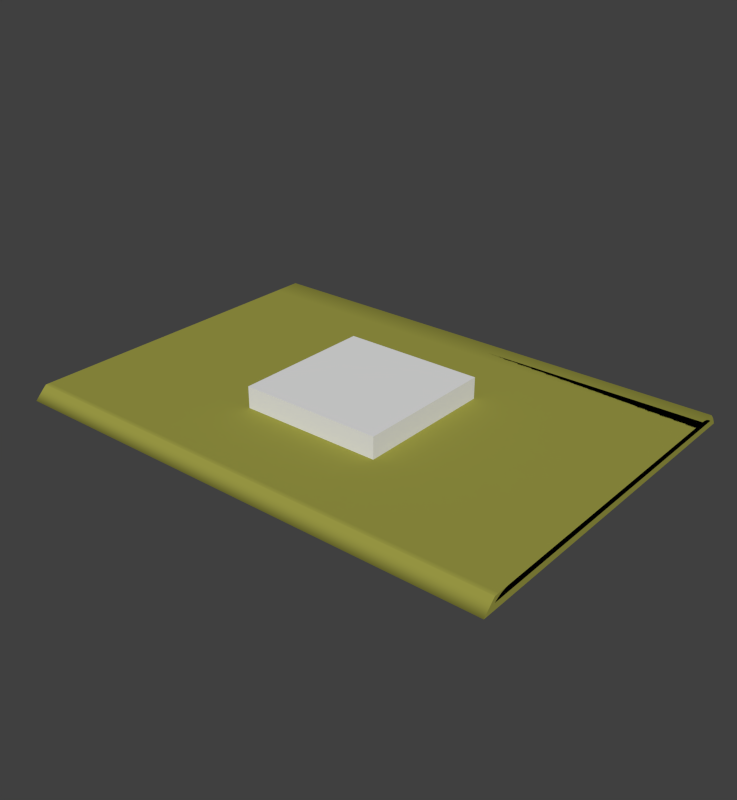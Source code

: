 # Source: top_panel.blend  (saved by Blender 2.70.0; exported with 4.5.12 LTS)
import bpy
from mathutils import Matrix  # noqa: F401  (used for matrix-valued properties, if any)

bpy.ops.wm.read_factory_settings(use_empty=True)
scene = bpy.context.scene
scene.name = 'Scene'

# ---- collections
col_collection_1 = bpy.data.collections.new('Collection 1'); scene.collection.children.link(col_collection_1)
col_collection_2 = bpy.data.collections.new('Collection 2'); scene.collection.children.link(col_collection_2)
col_collection_3 = bpy.data.collections.new('Collection 3'); scene.collection.children.link(col_collection_3)
col_collection_4 = bpy.data.collections.new('Collection 4'); scene.collection.children.link(col_collection_4)
col_collection_5 = bpy.data.collections.new('Collection 5'); scene.collection.children.link(col_collection_5)
col_collection_6 = bpy.data.collections.new('Collection 6'); scene.collection.children.link(col_collection_6)
col_collection_7 = bpy.data.collections.new('Collection 7'); scene.collection.children.link(col_collection_7)
col_collection_8 = bpy.data.collections.new('Collection 8'); scene.collection.children.link(col_collection_8)
col_collection_9 = bpy.data.collections.new('Collection 9'); scene.collection.children.link(col_collection_9)
col_collection_10 = bpy.data.collections.new('Collection 10'); scene.collection.children.link(col_collection_10)
col_collection_11 = bpy.data.collections.new('Collection 11'); scene.collection.children.link(col_collection_11)
col_collection_12 = bpy.data.collections.new('Collection 12'); scene.collection.children.link(col_collection_12)
col_collection_13 = bpy.data.collections.new('Collection 13'); scene.collection.children.link(col_collection_13)
col_collection_14 = bpy.data.collections.new('Collection 14'); scene.collection.children.link(col_collection_14)
col_collection_15 = bpy.data.collections.new('Collection 15'); scene.collection.children.link(col_collection_15)
col_collection_16 = bpy.data.collections.new('Collection 16'); scene.collection.children.link(col_collection_16)
col_collection_17 = bpy.data.collections.new('Collection 17'); scene.collection.children.link(col_collection_17)
col_collection_18 = bpy.data.collections.new('Collection 18'); scene.collection.children.link(col_collection_18)
col_collection_19 = bpy.data.collections.new('Collection 19'); scene.collection.children.link(col_collection_19)
col_collection_20 = bpy.data.collections.new('Collection 20'); scene.collection.children.link(col_collection_20)

# ---- materials (node trees are filled in below, after node groups)
mat_svgmat_002 = bpy.data.materials.new('SVGMat.002')
mat_svgmat_002.alpha_threshold = 0.0
mat_svgmat_002.diffuse_color = (0.3343, 0.3292, 0.05978, 1.0)
mat_svgmat_002.roughness = 0.5
mat_svgmat_002.line_color = (0.0, 0.0, 0.0, 1.0)
mat_svgmat_001 = bpy.data.materials.new('SVGMat.001')
mat_svgmat_001.alpha_threshold = 0.0
mat_svgmat_001.diffuse_color = (0.5415, 0.6982, 0.1515, 1.0)
mat_svgmat_001.roughness = 0.5
mat_svgmat_001.line_color = (0.0, 0.0, 0.0, 1.0)

# ---- material node trees

# ---- world
world_world = bpy.data.worlds.new('World'); scene.world = world_world
world_world.color = (0.05088, 0.05088, 0.05088)
world_world.use_sun_shadow = False
world_world.sun_shadow_jitter_overblur = 0.0
world_world.cycles.sampling_method = 'MANUAL'
world_world.cycles.sample_map_resolution = 256

# ---- meshes
me_cube_001 = bpy.data.meshes.new('Cube.001')
me_cube_001.from_pydata([(-1.0, -1.0, -1.0), (-1.0, 1.0, -1.0), (1.0, 1.0, -1.0), (1.0, -1.0, -1.0), (-1.0, -1.0, 1.0), (-1.0, 1.0, 1.0), (1.0, 1.0, 1.0), (1.0, -1.0, 1.0)], [], [(4, 5, 1, 0), (5, 6, 2, 1), (6, 7, 3, 2), (7, 4, 0, 3), (0, 1, 2, 3), (7, 6, 5, 4)])
me_cube_001.use_remesh_preserve_volume = False
me_cube_001.use_remesh_preserve_attributes = False
me_cube_001.use_mirror_vertex_groups = False
me_cube_001.update()
me_mesh = bpy.data.meshes.new('Mesh')
me_mesh.from_pydata([(-0.175, 0.2239, 0.008501), (-0.175, 0.2003, 0.008502), (-0.175, 0.175, 0.008502), (-0.175, 0.1488, 0.008503), (-0.175, 0.1227, 0.008504), (-0.175, 0.09741, 0.008504), (-0.175, 0.07374, 0.008505), (-0.175, 0.05254, 0.008505), (-0.175, 0.03462, 0.008506), (-0.175, 0.02081, 0.008506), (-0.175, 0.01191, 0.008507), (-0.175, 0.008768, 0.008507), (-0.175, 0.008592, 0.008371), (-0.175, 0.008416, 0.008233), (-0.175, 0.008242, 0.008093), (-0.175, 0.008069, 0.007951), (-0.175, 0.007898, 0.007806), (-0.175, 0.007728, 0.00766), (-0.175, 0.00756, 0.007512), (-0.175, 0.007393, 0.007362), (-0.175, 0.007227, 0.00721), (-0.175, 0.007064, 0.007056), (-0.175, 0.006902, 0.0069), (-0.175, 0.006741, 0.006742), (-0.175, 7.418e-10, 3.43e-07), (-0.175, 0.01202, 3.43e-07), (-0.175, 0.03351, 5.164e-07), (-0.175, 0.05749, 7.099e-07), (-0.175, 0.08314, 9.169e-07), (-0.175, 0.1096, 1.131e-06), (-0.175, 0.1361, 1.344e-06), (-0.175, 0.1617, 1.551e-06), (-0.175, 0.1857, 1.745e-06), (-0.175, 0.2072, 1.918e-06), (-0.175, 0.2254, 2.065e-06), (-0.175, 0.2394, 2.178e-06), (-0.175, 0.2484, 2.25e-06), (-0.175, 0.2516, 2.276e-06), (-0.175, 0.2513, 0.0006126), (-0.175, 0.251, 0.001216), (-0.175, 0.2508, 0.001812), (-0.175, 0.2504, 0.002401), (-0.175, 0.2501, 0.00298), (-0.175, 0.2497, 0.003551), (-0.175, 0.2494, 0.004111), (-0.175, 0.249, 0.004662), (-0.175, 0.2485, 0.005201), (-0.175, 0.2481, 0.005729), (-0.175, 0.2476, 0.006245), (-0.175, 0.2472, 0.006748), (-0.175, 0.247, 0.006905), (-0.175, 0.2468, 0.00706), (-0.175, 0.2467, 0.007213), (-0.175, 0.2465, 0.007364), (-0.175, 0.2463, 0.007513), (-0.175, 0.2462, 0.00766), (-0.175, 0.246, 0.007805), (-0.175, 0.2458, 0.007948), (-0.175, 0.2457, 0.008089), (-0.175, 0.2455, 0.008228), (-0.175, 0.2453, 0.008365), (-0.175, 0.2451, 0.0085), (0.175, 0.2239, 0.0085), (0.175, 0.2003, 0.008501), (0.175, 0.175, 0.008502), (0.175, 0.1488, 0.008502), (0.175, 0.1227, 0.008503), (0.175, 0.09741, 0.008504), (0.175, 0.07374, 0.008504), (0.175, 0.05254, 0.008505), (0.175, 0.03462, 0.008505), (0.175, 0.02081, 0.008506), (0.175, 0.01191, 0.008506), (0.175, 0.008768, 0.008506), (0.175, 0.008592, 0.00837), (0.175, 0.008416, 0.008232), (0.175, 0.008242, 0.008092), (0.175, 0.008069, 0.00795), (0.175, 0.007898, 0.007806), (0.175, 0.007728, 0.00766), (0.175, 0.00756, 0.007512), (0.175, 0.007393, 0.007362), (0.175, 0.007227, 0.007209), (0.175, 0.007064, 0.007055), (0.175, 0.006902, 0.006899), (0.175, 0.006741, 0.006741), (0.175, 7.418e-10, -3.288e-07), (0.175, 0.01202, -3.288e-07), (0.175, 0.03351, -1.554e-07), (0.175, 0.05749, 3.817e-08), (0.175, 0.08314, 2.451e-07), (0.175, 0.1096, 4.588e-07), (0.175, 0.1361, 6.725e-07), (0.175, 0.1617, 8.795e-07), (0.175, 0.1857, 1.073e-06), (0.175, 0.2072, 1.246e-06), (0.175, 0.2254, 1.393e-06), (0.175, 0.2394, 1.506e-06), (0.175, 0.2484, 1.579e-06), (0.175, 0.2516, 1.604e-06), (0.175, 0.2513, 0.0006119), (0.175, 0.251, 0.001215), (0.175, 0.2508, 0.001812), (0.175, 0.2504, 0.0024), (0.175, 0.2501, 0.002979), (0.175, 0.2497, 0.00355), (0.175, 0.2494, 0.004111), (0.175, 0.249, 0.004661), (0.175, 0.2485, 0.005201), (0.175, 0.2481, 0.005728), (0.175, 0.2476, 0.006244), (0.175, 0.2472, 0.006747), (0.175, 0.247, 0.006905), (0.175, 0.2468, 0.00706), (0.175, 0.2467, 0.007213), (0.175, 0.2465, 0.007364), (0.175, 0.2463, 0.007512), (0.175, 0.2462, 0.007659), (0.175, 0.246, 0.007804), (0.175, 0.2458, 0.007947), (0.175, 0.2457, 0.008088), (0.175, 0.2455, 0.008227), (0.175, 0.2453, 0.008364), (0.175, 0.2451, 0.0085), (0.175, 0.2239, 0.0085), (-0.175, 0.2239, 0.008501), (0.175, 0.2003, 0.008501), (-0.175, 0.2003, 0.008502), (0.175, 0.175, 0.008502), (-0.175, 0.175, 0.008502), (0.175, 0.1488, 0.008502), (-0.175, 0.1488, 0.008503), (0.175, 0.1227, 0.008503), (-0.175, 0.1227, 0.008504), (0.175, 0.09741, 0.008504), (-0.175, 0.09741, 0.008504), (0.175, 0.07374, 0.008504), (-0.175, 0.07374, 0.008505), (0.175, 0.05254, 0.008505), (-0.175, 0.05254, 0.008505), (0.175, 0.03462, 0.008505), (-0.175, 0.03462, 0.008506), (0.175, 0.02081, 0.008506), (-0.175, 0.02081, 0.008506), (0.175, 0.01191, 0.008506), (-0.175, 0.01191, 0.008507), (0.175, 0.008768, 0.008506), (-0.175, 0.008768, 0.008507), (0.175, 0.008592, 0.00837), (-0.175, 0.008592, 0.008371), (0.175, 0.008416, 0.008232), (-0.175, 0.008416, 0.008233), (0.175, 0.008242, 0.008092), (-0.175, 0.008242, 0.008093), (0.175, 0.008069, 0.00795), (-0.175, 0.008069, 0.007951), (0.175, 0.007898, 0.007806), (-0.175, 0.007898, 0.007806), (0.175, 0.007728, 0.00766), (-0.175, 0.007728, 0.00766), (0.175, 0.00756, 0.007512), (-0.175, 0.00756, 0.007512), (0.175, 0.007393, 0.007362), (-0.175, 0.007393, 0.007362), (0.175, 0.007227, 0.007209), (-0.175, 0.007227, 0.00721), (0.175, 0.007064, 0.007055), (-0.175, 0.007064, 0.007056), (0.175, 0.006902, 0.006899), (-0.175, 0.006902, 0.0069), (0.175, 0.006741, 0.006741), (-0.175, 0.006741, 0.006742), (0.175, 7.418e-10, -3.288e-07), (-0.175, 7.418e-10, 3.43e-07), (0.175, 0.01202, -3.288e-07), (-0.175, 0.01202, 3.43e-07), (0.175, 0.03351, -1.554e-07), (-0.175, 0.03351, 5.164e-07), (0.175, 0.05749, 3.817e-08), (-0.175, 0.05749, 7.099e-07), (0.175, 0.08314, 2.451e-07), (-0.175, 0.08314, 9.169e-07), (0.175, 0.1096, 4.588e-07), (-0.175, 0.1096, 1.131e-06), (0.175, 0.1361, 6.725e-07), (-0.175, 0.1361, 1.344e-06), (0.175, 0.1617, 8.795e-07), (-0.175, 0.1617, 1.551e-06), (0.175, 0.1857, 1.073e-06), (-0.175, 0.1857, 1.745e-06), (0.175, 0.2072, 1.246e-06), (-0.175, 0.2072, 1.918e-06), (0.175, 0.2254, 1.393e-06), (-0.175, 0.2254, 2.065e-06), (0.175, 0.2394, 1.506e-06), (-0.175, 0.2394, 2.178e-06), (0.175, 0.2484, 1.579e-06), (-0.175, 0.2484, 2.25e-06), (0.175, 0.2516, 1.604e-06), (-0.175, 0.2516, 2.276e-06), (0.175, 0.2513, 0.0006119), (-0.175, 0.2513, 0.0006126), (0.175, 0.251, 0.001215), (-0.175, 0.251, 0.001216), (0.175, 0.2508, 0.001812), (-0.175, 0.2508, 0.001812), (0.175, 0.2504, 0.0024), (-0.175, 0.2504, 0.002401), (0.175, 0.2501, 0.002979), (-0.175, 0.2501, 0.00298), (0.175, 0.2497, 0.00355), (-0.175, 0.2497, 0.003551), (0.175, 0.2494, 0.004111), (-0.175, 0.2494, 0.004111), (0.175, 0.249, 0.004661), (-0.175, 0.249, 0.004662), (0.175, 0.2485, 0.005201), (-0.175, 0.2485, 0.005201), (0.175, 0.2481, 0.005728), (-0.175, 0.2481, 0.005729), (0.175, 0.2476, 0.006244), (-0.175, 0.2476, 0.006245), (0.175, 0.2472, 0.006747), (-0.175, 0.2472, 0.006748), (0.175, 0.247, 0.006905), (-0.175, 0.247, 0.006905), (0.175, 0.2468, 0.00706), (-0.175, 0.2468, 0.00706), (0.175, 0.2467, 0.007213), (-0.175, 0.2467, 0.007213), (0.175, 0.2465, 0.007364), (-0.175, 0.2465, 0.007364), (0.175, 0.2463, 0.007512), (-0.175, 0.2463, 0.007513), (0.175, 0.2462, 0.007659), (-0.175, 0.2462, 0.00766), (0.175, 0.246, 0.007804), (-0.175, 0.246, 0.007805), (0.175, 0.2458, 0.007947), (-0.175, 0.2458, 0.007948), (0.175, 0.2457, 0.008088), (-0.175, 0.2457, 0.008089), (0.175, 0.2455, 0.008227), (-0.175, 0.2455, 0.008228), (0.175, 0.2453, 0.008364), (-0.175, 0.2453, 0.008365), (0.175, 0.2451, 0.0085), (-0.175, 0.2451, 0.0085)], [], [(36, 38, 37), (36, 39, 38), (36, 40, 39), (36, 41, 40), (36, 42, 41), (36, 43, 42), (36, 44, 43), (36, 45, 44), (36, 46, 45), (36, 47, 46), (35, 47, 36), (35, 48, 47), (35, 49, 48), (35, 50, 49), (35, 51, 50), (35, 52, 51), (35, 53, 52), (35, 54, 53), (35, 55, 54), (35, 56, 55), (35, 57, 56), (35, 58, 57), (35, 59, 58), (35, 60, 59), (35, 61, 60), (35, 0, 61), (34, 0, 35), (33, 0, 34), (33, 1, 0), (32, 1, 33), (32, 2, 1), (31, 2, 32), (31, 3, 2), (30, 3, 31), (30, 4, 3), (29, 4, 30), (29, 5, 4), (28, 5, 29), (28, 6, 5), (27, 6, 28), (27, 7, 6), (26, 7, 27), (26, 8, 7), (26, 9, 8), (25, 9, 26), (25, 10, 9), (24, 10, 25), (24, 11, 10), (24, 12, 11), (24, 13, 12), (24, 14, 13), (24, 15, 14), (24, 16, 15), (24, 17, 16), (24, 18, 17), (24, 19, 18), (24, 20, 19), (24, 21, 20), (24, 22, 21), (24, 23, 22), (100, 98, 99), (101, 98, 100), (102, 98, 101), (103, 98, 102), (104, 98, 103), (105, 98, 104), (106, 98, 105), (107, 98, 106), (108, 98, 107), (109, 98, 108), (109, 97, 98), (110, 97, 109), (111, 97, 110), (112, 97, 111), (113, 97, 112), (114, 97, 113), (115, 97, 114), (116, 97, 115), (117, 97, 116), (118, 97, 117), (119, 97, 118), (120, 97, 119), (121, 97, 120), (122, 97, 121), (123, 97, 122), (62, 97, 123), (62, 96, 97), (62, 95, 96), (63, 95, 62), (63, 94, 95), (64, 94, 63), (64, 93, 94), (65, 93, 64), (65, 92, 93), (66, 92, 65), (66, 91, 92), (67, 91, 66), (67, 90, 91), (68, 90, 67), (68, 89, 90), (69, 89, 68), (69, 88, 89), (70, 88, 69), (71, 88, 70), (71, 87, 88), (72, 87, 71), (72, 86, 87), (73, 86, 72), (74, 86, 73), (75, 86, 74), (76, 86, 75), (77, 86, 76), (78, 86, 77), (79, 86, 78), (80, 86, 79), (81, 86, 80), (82, 86, 81), (83, 86, 82), (84, 86, 83), (85, 86, 84), (125, 127, 126, 124), (127, 129, 128, 126), (129, 131, 130, 128), (131, 133, 132, 130), (133, 135, 134, 132), (135, 137, 136, 134), (137, 139, 138, 136), (139, 141, 140, 138), (141, 143, 142, 140), (143, 145, 144, 142), (145, 147, 146, 144), (147, 149, 148, 146), (149, 151, 150, 148), (151, 153, 152, 150), (153, 155, 154, 152), (155, 157, 156, 154), (157, 159, 158, 156), (159, 161, 160, 158), (161, 163, 162, 160), (163, 165, 164, 162), (165, 167, 166, 164), (167, 169, 168, 166), (169, 171, 170, 168), (171, 173, 172, 170), (173, 175, 174, 172), (175, 177, 176, 174), (177, 179, 178, 176), (179, 181, 180, 178), (181, 183, 182, 180), (183, 185, 184, 182), (185, 187, 186, 184), (187, 189, 188, 186), (189, 191, 190, 188), (191, 193, 192, 190), (193, 195, 194, 192), (195, 197, 196, 194), (197, 199, 198, 196), (199, 201, 200, 198), (201, 203, 202, 200), (203, 205, 204, 202), (205, 207, 206, 204), (207, 209, 208, 206), (209, 211, 210, 208), (211, 213, 212, 210), (213, 215, 214, 212), (215, 217, 216, 214), (217, 219, 218, 216), (219, 221, 220, 218), (221, 223, 222, 220), (223, 225, 224, 222), (225, 227, 226, 224), (227, 229, 228, 226), (229, 231, 230, 228), (231, 233, 232, 230), (233, 235, 234, 232), (235, 237, 236, 234), (237, 239, 238, 236), (239, 241, 240, 238), (241, 243, 242, 240), (243, 245, 244, 242), (245, 247, 246, 244), (247, 125, 124, 246)])
me_mesh.polygons.foreach_set('use_smooth', [0, 0, 0, 0, 0, 0, 0, 0, 0, 0, 0, 0, 0, 0, 0, 0, 0, 0, 0, 0, 0, 0, 0, 0, 0, 0, 0, 0, 0, 0, 0, 0, 0, 0, 0, 0, 0, 0, 0, 0, 0, 0, 0, 0, 0, 0, 0, 0, 0, 0, 0, 0, 0, 0, 0, 0, 0, 0, 0, 0, 0, 0, 0, 0, 0, 0, 0, 0, 0, 0, 0, 0, 0, 0, 0, 0, 0, 0, 0, 0, 0, 0, 0, 0, 0, 0, 0, 0, 0, 0, 0, 0, 0, 0, 0, 0, 0, 0, 0, 0, 0, 0, 0, 0, 0, 0, 0, 0, 0, 0, 0, 0, 0, 0, 0, 0, 0, 0, 0, 0, 1, 1, 1, 1, 1, 1, 1, 1, 1, 1, 1, 1, 1, 1, 1, 1, 1, 1, 1, 1, 1, 1, 1, 1, 1, 1, 1, 1, 1, 1, 1, 1, 1, 1, 1, 1, 1, 1, 1, 1, 1, 1, 1, 1, 1, 1, 1, 1, 1, 1, 1, 1, 1, 1, 1, 1, 1, 1, 1, 1, 1, 1])
me_mesh.materials.append(mat_svgmat_002)
me_mesh.use_remesh_preserve_volume = False
me_mesh.use_remesh_preserve_attributes = False
me_mesh.use_mirror_vertex_groups = False
me_mesh.update()
me_mesh_001 = bpy.data.meshes.new('Mesh.001')
me_mesh_001.from_pydata([(-0.175, 0.214, 0.0126), (-0.175, 0.1928, 0.0126), (-0.175, 0.17, 0.0126), (-0.175, 0.1466, 0.0126), (-0.175, 0.1231, 0.0126), (-0.175, 0.1004, 0.0126), (-0.175, 0.07919, 0.0126), (-0.175, 0.06016, 0.0126), (-0.175, 0.04408, 0.0126), (-0.175, 0.03168, 0.0126), (-0.175, 0.0237, 0.0126), (-0.175, 0.02087, 0.0126), (-0.175, 0.01978, 0.01257), (-0.175, 0.01869, 0.01248), (-0.175, 0.01761, 0.01233), (-0.175, 0.01655, 0.01213), (-0.175, 0.0155, 0.01186), (-0.175, 0.01447, 0.01154), (-0.175, 0.01345, 0.01117), (-0.175, 0.01246, 0.01074), (-0.175, 0.0115, 0.01026), (-0.175, 0.01056, 0.009721), (-0.175, 0.009644, 0.009136), (-0.175, 0.008762, 0.0085), (-0.175, 0.2451, 0.0085), (-0.175, 0.2443, 0.009134), (-0.175, 0.2433, 0.009719), (-0.175, 0.2424, 0.01025), (-0.175, 0.2414, 0.01073), (-0.175, 0.2404, 0.01116), (-0.175, 0.2394, 0.01154), (-0.175, 0.2384, 0.01186), (-0.175, 0.2373, 0.01212), (-0.175, 0.2363, 0.01233), (-0.175, 0.2352, 0.01248), (-0.175, 0.2341, 0.01257), (-0.175, 0.233, 0.0126), (0.175, 0.214, 0.0126), (0.175, 0.1928, 0.0126), (0.175, 0.17, 0.0126), (0.175, 0.1466, 0.0126), (0.175, 0.1231, 0.0126), (0.175, 0.1004, 0.0126), (0.175, 0.07919, 0.0126), (0.175, 0.06016, 0.0126), (0.175, 0.04408, 0.0126), (0.175, 0.03168, 0.0126), (0.175, 0.0237, 0.0126), (0.175, 0.02087, 0.0126), (0.175, 0.01978, 0.01257), (0.175, 0.01869, 0.01248), (0.175, 0.01761, 0.01233), (0.175, 0.01655, 0.01213), (0.175, 0.0155, 0.01186), (0.175, 0.01447, 0.01154), (0.175, 0.01345, 0.01117), (0.175, 0.01246, 0.01074), (0.175, 0.0115, 0.01025), (0.175, 0.01056, 0.00972), (0.175, 0.009644, 0.009135), (0.175, 0.008762, 0.0085), (0.175, 0.2451, 0.0085), (0.175, 0.2443, 0.009134), (0.175, 0.2433, 0.009718), (0.175, 0.2424, 0.01025), (0.175, 0.2414, 0.01073), (0.175, 0.2404, 0.01116), (0.175, 0.2394, 0.01154), (0.175, 0.2384, 0.01186), (0.175, 0.2373, 0.01212), (0.175, 0.2363, 0.01233), (0.175, 0.2352, 0.01248), (0.175, 0.2341, 0.01257), (0.175, 0.233, 0.0126), (0.175, 0.214, 0.0126), (-0.175, 0.214, 0.0126), (0.175, 0.1928, 0.0126), (-0.175, 0.1928, 0.0126), (0.175, 0.17, 0.0126), (-0.175, 0.17, 0.0126), (0.175, 0.1466, 0.0126), (-0.175, 0.1466, 0.0126), (0.175, 0.1231, 0.0126), (-0.175, 0.1231, 0.0126), (0.175, 0.1004, 0.0126), (-0.175, 0.1004, 0.0126), (0.175, 0.07919, 0.0126), (-0.175, 0.07919, 0.0126), (0.175, 0.06016, 0.0126), (-0.175, 0.06016, 0.0126), (0.175, 0.04408, 0.0126), (-0.175, 0.04408, 0.0126), (0.175, 0.03168, 0.0126), (-0.175, 0.03168, 0.0126), (0.175, 0.0237, 0.0126), (-0.175, 0.0237, 0.0126), (0.175, 0.02087, 0.0126), (-0.175, 0.02087, 0.0126), (0.175, 0.01978, 0.01257), (-0.175, 0.01978, 0.01257), (0.175, 0.01869, 0.01248), (-0.175, 0.01869, 0.01248), (0.175, 0.01761, 0.01233), (-0.175, 0.01761, 0.01233), (0.175, 0.01655, 0.01213), (-0.175, 0.01655, 0.01213), (0.175, 0.0155, 0.01186), (-0.175, 0.0155, 0.01186), (0.175, 0.01447, 0.01154), (-0.175, 0.01447, 0.01154), (0.175, 0.01345, 0.01117), (-0.175, 0.01345, 0.01117), (0.175, 0.01246, 0.01074), (-0.175, 0.01246, 0.01074), (0.175, 0.0115, 0.01025), (-0.175, 0.0115, 0.01026), (0.175, 0.01056, 0.00972), (-0.175, 0.01056, 0.009721), (0.175, 0.009644, 0.009135), (-0.175, 0.009644, 0.009136), (0.175, 0.008762, 0.0085), (-0.175, 0.008762, 0.0085), (0.175, 0.2451, 0.0085), (-0.175, 0.2451, 0.0085), (0.175, 0.2443, 0.009134), (-0.175, 0.2443, 0.009134), (0.175, 0.2433, 0.009718), (-0.175, 0.2433, 0.009719), (0.175, 0.2424, 0.01025), (-0.175, 0.2424, 0.01025), (0.175, 0.2414, 0.01073), (-0.175, 0.2414, 0.01073), (0.175, 0.2404, 0.01116), (-0.175, 0.2404, 0.01116), (0.175, 0.2394, 0.01154), (-0.175, 0.2394, 0.01154), (0.175, 0.2384, 0.01186), (-0.175, 0.2384, 0.01186), (0.175, 0.2373, 0.01212), (-0.175, 0.2373, 0.01212), (0.175, 0.2363, 0.01233), (-0.175, 0.2363, 0.01233), (0.175, 0.2352, 0.01248), (-0.175, 0.2352, 0.01248), (0.175, 0.2341, 0.01257), (-0.175, 0.2341, 0.01257), (0.175, 0.233, 0.0126), (-0.175, 0.233, 0.0126)], [], [(23, 25, 24), (23, 26, 25), (23, 27, 26), (23, 28, 27), (23, 29, 28), (23, 30, 29), (23, 31, 30), (23, 32, 31), (23, 33, 32), (23, 34, 33), (23, 35, 34), (23, 36, 35), (23, 0, 36), (23, 1, 0), (23, 2, 1), (23, 3, 2), (23, 4, 3), (23, 5, 4), (23, 6, 5), (23, 7, 6), (23, 8, 7), (23, 9, 8), (23, 10, 9), (23, 11, 10), (23, 12, 11), (23, 13, 12), (23, 14, 13), (23, 15, 14), (23, 16, 15), (23, 17, 16), (23, 18, 17), (23, 19, 18), (23, 20, 19), (23, 21, 20), (23, 22, 21), (62, 60, 61), (63, 60, 62), (64, 60, 63), (65, 60, 64), (66, 60, 65), (67, 60, 66), (68, 60, 67), (69, 60, 68), (70, 60, 69), (71, 60, 70), (72, 60, 71), (73, 60, 72), (37, 60, 73), (38, 60, 37), (39, 60, 38), (40, 60, 39), (41, 60, 40), (42, 60, 41), (43, 60, 42), (44, 60, 43), (45, 60, 44), (46, 60, 45), (47, 60, 46), (48, 60, 47), (49, 60, 48), (50, 60, 49), (51, 60, 50), (52, 60, 51), (53, 60, 52), (54, 60, 53), (55, 60, 54), (56, 60, 55), (57, 60, 56), (58, 60, 57), (59, 60, 58), (75, 77, 76, 74), (77, 79, 78, 76), (79, 81, 80, 78), (81, 83, 82, 80), (83, 85, 84, 82), (85, 87, 86, 84), (87, 89, 88, 86), (89, 91, 90, 88), (91, 93, 92, 90), (93, 95, 94, 92), (95, 97, 96, 94), (97, 99, 98, 96), (99, 101, 100, 98), (101, 103, 102, 100), (103, 105, 104, 102), (105, 107, 106, 104), (107, 109, 108, 106), (109, 111, 110, 108), (111, 113, 112, 110), (113, 115, 114, 112), (115, 117, 116, 114), (117, 119, 118, 116), (119, 121, 120, 118), (121, 123, 122, 120), (123, 125, 124, 122), (125, 127, 126, 124), (127, 129, 128, 126), (129, 131, 130, 128), (131, 133, 132, 130), (133, 135, 134, 132), (135, 137, 136, 134), (137, 139, 138, 136), (139, 141, 140, 138), (141, 143, 142, 140), (143, 145, 144, 142), (145, 147, 146, 144), (147, 75, 74, 146)])
me_mesh_001.polygons.foreach_set('use_smooth', [0, 0, 0, 0, 0, 0, 0, 0, 0, 0, 0, 0, 0, 0, 0, 0, 0, 0, 0, 0, 0, 0, 0, 0, 0, 0, 0, 0, 0, 0, 0, 0, 0, 0, 0, 0, 0, 0, 0, 0, 0, 0, 0, 0, 0, 0, 0, 0, 0, 0, 0, 0, 0, 0, 0, 0, 0, 0, 0, 0, 0, 0, 0, 0, 0, 0, 0, 0, 0, 0, 1, 1, 1, 1, 1, 1, 1, 1, 1, 1, 1, 1, 1, 1, 1, 1, 1, 1, 1, 1, 1, 1, 1, 1, 1, 1, 1, 1, 1, 1, 1, 1, 1, 1, 1, 1, 1])
me_mesh_001.materials.append(mat_svgmat_001)
me_mesh_001.use_remesh_preserve_volume = False
me_mesh_001.use_remesh_preserve_attributes = False
me_mesh_001.use_mirror_vertex_groups = False
me_mesh_001.update()

# ---- objects
ob_screen = bpy.data.objects.new('screen', me_cube_001)
ob_middle = bpy.data.objects.new('middle', me_mesh)
ob_top = bpy.data.objects.new('top', me_mesh_001)

# ---- transforms, parenting, visibility, modifiers, constraints
ob_screen.location = (0.175, 0.12, 0.0)
ob_screen.scale = (0.05, 0.05, 0.015)
ob_screen.lineart.crease_threshold = 0.0
ob_middle.location = (0.175, 0.0, -0.0085)
ob_middle.lineart.crease_threshold = 0.0
ob_top.location = (0.175, 0.0, -0.0126)
ob_top.lineart.crease_threshold = 0.0

# ---- collection membership
col_collection_1.objects.link(ob_screen)
col_collection_1.objects.link(ob_middle)
col_collection_1.objects.link(ob_top)
col_collection_2.objects.link(ob_middle)
col_collection_2.objects.link(ob_top)
col_collection_3.objects.link(ob_middle)
col_collection_3.objects.link(ob_top)
col_collection_4.objects.link(ob_middle)
col_collection_4.objects.link(ob_top)
col_collection_5.objects.link(ob_middle)
col_collection_5.objects.link(ob_top)
col_collection_6.objects.link(ob_middle)
col_collection_6.objects.link(ob_top)
col_collection_7.objects.link(ob_middle)
col_collection_7.objects.link(ob_top)
col_collection_8.objects.link(ob_middle)
col_collection_8.objects.link(ob_top)
col_collection_9.objects.link(ob_middle)
col_collection_9.objects.link(ob_top)
col_collection_10.objects.link(ob_middle)
col_collection_10.objects.link(ob_top)
col_collection_11.objects.link(ob_middle)
col_collection_11.objects.link(ob_top)
col_collection_12.objects.link(ob_middle)
col_collection_12.objects.link(ob_top)
col_collection_13.objects.link(ob_middle)
col_collection_13.objects.link(ob_top)
col_collection_14.objects.link(ob_middle)
col_collection_14.objects.link(ob_top)
col_collection_15.objects.link(ob_middle)
col_collection_15.objects.link(ob_top)
col_collection_16.objects.link(ob_middle)
col_collection_16.objects.link(ob_top)
col_collection_17.objects.link(ob_middle)
col_collection_17.objects.link(ob_top)
col_collection_18.objects.link(ob_middle)
col_collection_18.objects.link(ob_top)
col_collection_19.objects.link(ob_middle)
col_collection_19.objects.link(ob_top)
col_collection_20.objects.link(ob_middle)
col_collection_20.objects.link(ob_top)

# ---- scene / render settings (as saved in the file)
scene.frame_start = 1; scene.frame_end = 250; scene.frame_set(1)
scene.render.engine = 'BLENDER_EEVEE_NEXT'
scene.render.image_settings.file_format = 'JPEG'
scene.render.image_settings.color_mode = 'RGB'
scene.render.image_settings.compression = 90
scene.render.resolution_x = 350
scene.render.resolution_y = 380
scene.render.dither_intensity = 0.0
scene.render.bake_margin = 2
scene.render.bake_bias = 0.0
scene.cycles.use_denoising = False
scene.cycles.samples = 10
scene.cycles.sampling_pattern = 'TABULATED_SOBOL'
scene.cycles.light_sampling_threshold = 0.0
scene.cycles.use_adaptive_sampling = False
scene.cycles.use_light_tree = False
scene.cycles.blur_glossy = 0.0
scene.cycles.volume_bounces = 1
scene.cycles.pixel_filter_type = 'GAUSSIAN'
scene.cycles.sample_clamp_indirect = 0.0
scene.view_settings.view_transform = 'Standard'
bpy.context.view_layer.update()

# ---- added for rendering (the .blend has no active camera and no usable light): camera, sun
cam_auto = bpy.data.cameras.new('AutoCamera')
cam_auto.lens = 50.0
cam_auto.sensor_width = 36.0
cam_auto.clip_end = 1000.0
ob_auto_camera = bpy.data.objects.new('AutoCamera', cam_auto)
scene.collection.objects.link(ob_auto_camera)
ob_auto_camera.location = (0.574768, -0.353934, 0.319815)
ob_auto_camera.rotation_euler = (1.09748, -7.21219e-08, 0.694738)
scene.camera = ob_auto_camera
light_auto_sun = bpy.data.lights.new('AutoSun', 'SUN')
light_auto_sun.energy = 3.0
light_auto_sun.angle = 0.0523599
ob_auto_sun = bpy.data.objects.new('AutoSun', light_auto_sun)
scene.collection.objects.link(ob_auto_sun)
ob_auto_sun.rotation_euler = (0.872665, 0.174533, 0.523599)
bpy.context.view_layer.update()
